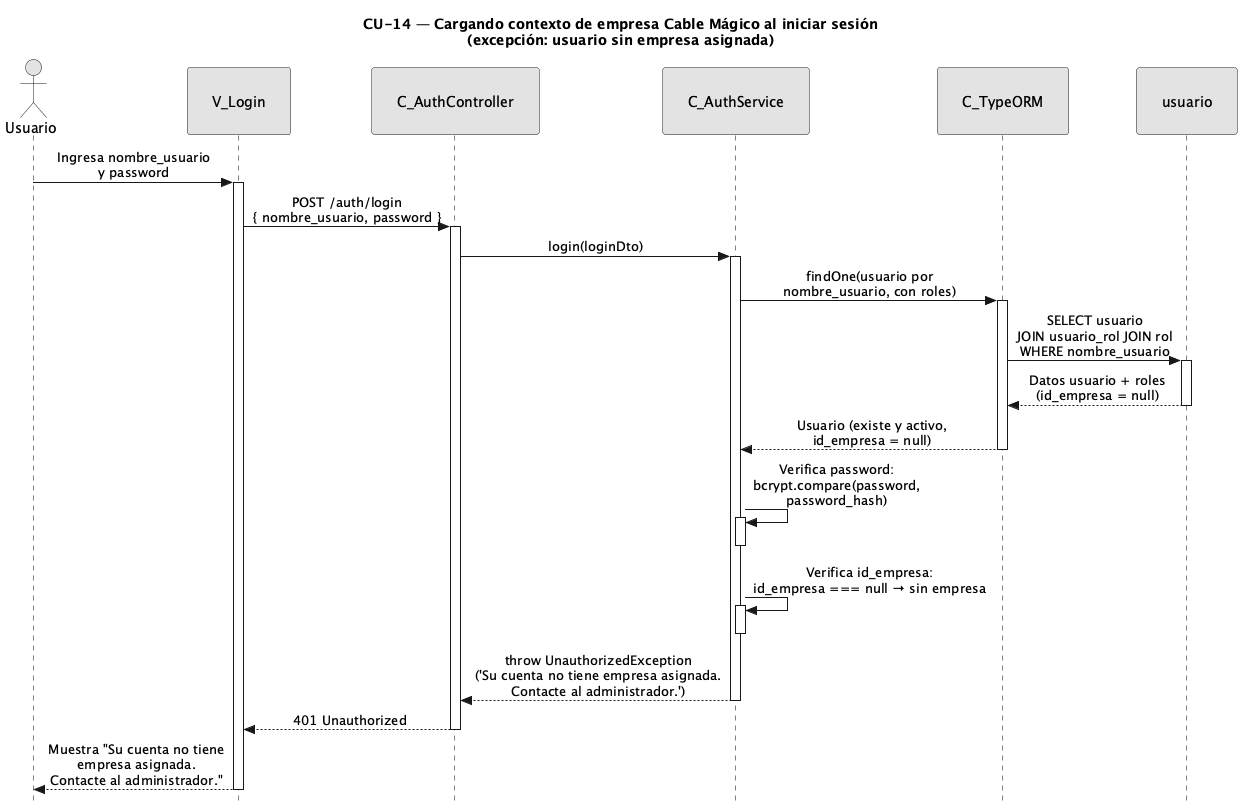

The diagram above was rendered by PlantUML. Its source (embedded in the PNG):
@startuml CU14-exc-sin-empresa
title CU-14 — Cargando contexto de empresa Cable Mágico al iniciar sesión\n(excepción: usuario sin empresa asignada)

skinparam style strictuml
skinparam monochrome true
skinparam shadowing false
skinparam sequenceMessageAlign center
<style>
sequenceDiagram {
  participant {
    padding 25
  }
  actor {
    padding 20
  }
}
</style>
skinparam sequence {
  MessageAlign center
  LifeLineBorderColor black
}
hide footbox

actor "Usuario" as user
participant "V_Login" as view
participant "C_AuthController" as ctrl
participant "C_AuthService" as svc
participant "C_TypeORM" as orm
participant "usuario" as uent

user -> view : Ingresa nombre_usuario\ny password
activate view

view -> ctrl : POST /auth/login\n{ nombre_usuario, password }
activate ctrl

ctrl -> svc : login(loginDto)
activate svc

svc -> orm : findOne(usuario por\nnombre_usuario, con roles)
activate orm

orm -> uent : SELECT usuario\nJOIN usuario_rol JOIN rol\nWHERE nombre_usuario
activate uent
uent --> orm : Datos usuario + roles\n(id_empresa = null)
deactivate uent

orm --> svc : Usuario (existe y activo,\nid_empresa = null)
deactivate orm

svc -> svc : Verifica password:\nbcrypt.compare(password,\npassword_hash)
activate svc
deactivate svc

svc -> svc : Verifica id_empresa:\nid_empresa === null → sin empresa
activate svc
deactivate svc

svc --> ctrl : throw UnauthorizedException\n('Su cuenta no tiene empresa asignada.\nContacte al administrador.')
deactivate svc

ctrl --> view : 401 Unauthorized
deactivate ctrl

view --> user : Muestra "Su cuenta no tiene\nempresa asignada.\nContacte al administrador."
deactivate view

@enduml